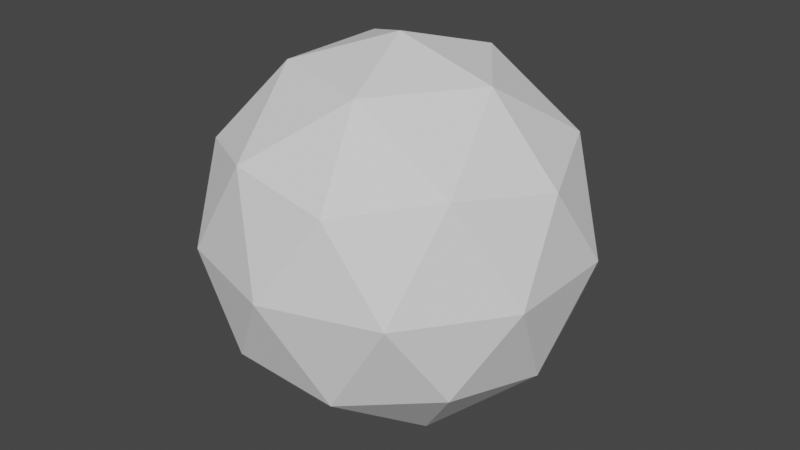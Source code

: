 # Source: CharWhyGodWhyNo.blend  (saved by Blender 2.82.7; exported with 4.5.12 LTS)
import bpy
from mathutils import Matrix  # noqa: F401  (used for matrix-valued properties, if any)

bpy.ops.wm.read_factory_settings(use_empty=True)
scene = bpy.context.scene
scene.name = 'Scene'

# ---- collections
col_collection = bpy.data.collections.new('Collection'); scene.collection.children.link(col_collection)

# ---- world
world_world = bpy.data.worlds.new('World'); scene.world = world_world
world_world.use_nodes = True; world_world.node_tree.nodes.clear()
_N = world_world.node_tree.nodes; _L = world_world.node_tree.links
n0 = _N.new('ShaderNodeOutputWorld'); n0.name = 'World Output'; n0.location = (300, 300)
n1 = _N.new('ShaderNodeBackground'); n1.name = 'Background'; n1.location = (10, 300)
n1.inputs[0].default_value = (0.05088, 0.05088, 0.05088, 1.0)
_L.new(n1.outputs[0], n0.inputs[0])
n0.is_active_output = True
world_world.color = (0.05088, 0.05088, 0.05088)
world_world.use_sun_shadow = False
world_world.sun_shadow_jitter_overblur = 0.0

# ---- meshes
me_icosphere = bpy.data.meshes.new('Icosphere')
me_icosphere.from_pydata([(0.0, 0.0, -1.0), (0.7236, -0.5257, -0.4472), (-0.2764, -0.8506, -0.4472), (-0.8944, 0.0, -0.4472), (-0.2764, 0.8506, -0.4472), (0.7236, 0.5257, -0.4472), (0.2764, -0.8506, 0.4472), (-0.7236, -0.5257, 0.4472), (-0.7236, 0.5257, 0.4472), (0.2764, 0.8506, 0.4472), (0.8944, 0.0, 0.4472), (0.0, 0.0, 1.0), (-0.1625, -0.5, -0.8507), (0.4253, -0.309, -0.8507), (0.2629, -0.809, -0.5257), (0.8506, 0.0, -0.5257), (0.4253, 0.309, -0.8507), (-0.5257, 0.0, -0.8507), (-0.6882, -0.5, -0.5257), (-0.1625, 0.5, -0.8507), (-0.6882, 0.5, -0.5257), (0.2629, 0.809, -0.5257), (0.9511, -0.309, 0.0), (0.9511, 0.309, 0.0), (0.0, -1.0, 0.0), (0.5878, -0.809, 0.0), (-0.9511, -0.309, 0.0), (-0.5878, -0.809, 0.0), (-0.5878, 0.809, 0.0), (-0.9511, 0.309, 0.0), (0.5878, 0.809, 0.0), (0.0, 1.0, 0.0), (0.6882, -0.5, 0.5257), (-0.2629, -0.809, 0.5257), (-0.8506, 0.0, 0.5257), (-0.2629, 0.809, 0.5257), (0.6882, 0.5, 0.5257), (0.1625, -0.5, 0.8507), (0.5257, 0.0, 0.8507), (-0.4253, -0.309, 0.8507), (-0.4253, 0.309, 0.8507), (0.1625, 0.5, 0.8507)], [], [(0, 13, 12), (1, 13, 15), (0, 12, 17), (0, 17, 19), (0, 19, 16), (1, 15, 22), (2, 14, 24), (3, 18, 26), (4, 20, 28), (5, 21, 30), (1, 22, 25), (2, 24, 27), (3, 26, 29), (4, 28, 31), (5, 30, 23), (6, 32, 37), (7, 33, 39), (8, 34, 40), (9, 35, 41), (10, 36, 38), (38, 41, 11), (38, 36, 41), (36, 9, 41), (41, 40, 11), (41, 35, 40), (35, 8, 40), (40, 39, 11), (40, 34, 39), (34, 7, 39), (39, 37, 11), (39, 33, 37), (33, 6, 37), (37, 38, 11), (37, 32, 38), (32, 10, 38), (23, 36, 10), (23, 30, 36), (30, 9, 36), (31, 35, 9), (31, 28, 35), (28, 8, 35), (29, 34, 8), (29, 26, 34), (26, 7, 34), (27, 33, 7), (27, 24, 33), (24, 6, 33), (25, 32, 6), (25, 22, 32), (22, 10, 32), (30, 31, 9), (30, 21, 31), (21, 4, 31), (28, 29, 8), (28, 20, 29), (20, 3, 29), (26, 27, 7), (26, 18, 27), (18, 2, 27), (24, 25, 6), (24, 14, 25), (14, 1, 25), (22, 23, 10), (22, 15, 23), (15, 5, 23), (16, 21, 5), (16, 19, 21), (19, 4, 21), (19, 20, 4), (19, 17, 20), (17, 3, 20), (17, 18, 3), (17, 12, 18), (12, 2, 18), (15, 16, 5), (15, 13, 16), (13, 0, 16), (12, 14, 2), (12, 13, 14), (13, 1, 14)])
_uv = me_icosphere.uv_layers.new(name='UVMap')
_uv.uv.foreach_set('vector', [0.8182, 0.0, 0.7727, 0.07873, 0.8636, 0.07873, 0.7273, 0.1575, 0.6818, 0.07873, 0.6364, 0.1575, 0.09091, 0.0, 0.04545, 0.07873, 0.1364, 0.07873, 0.2727, 0.0, 0.2273, 0.07873, 0.3182, 0.07873, 0.4545, 0.0, 0.4091, 0.07873, 0.5, 0.07873, 0.7273, 0.1575, 0.6364, 0.1575, 0.6818, 0.2362, 0.9091, 0.1575, 0.8182, 0.1575, 0.8636, 0.2362, 0.1818, 0.1575, 0.09091, 0.1575, 0.1364, 0.2362, 0.3636, 0.1575, 0.2727, 0.1575, 0.3182, 0.2362, 0.5455, 0.1575, 0.4545, 0.1575, 0.5, 0.2362, 0.7273, 0.1575, 0.6818, 0.2362, 0.7727, 0.2362, 0.9091, 0.1575, 0.8636, 0.2362, 0.9545, 0.2362, 0.1818, 0.1575, 0.1364, 0.2362, 0.2273, 0.2362, 0.3636, 0.1575, 0.3182, 0.2362, 0.4091, 0.2362, 0.5455, 0.1575, 0.5, 0.2362, 0.5909, 0.2362, 0.8182, 0.3149, 0.7273, 0.3149, 0.7727, 0.3937, 1.0, 0.3149, 0.9091, 0.3149, 0.9545, 0.3937, 0.2727, 0.3149, 0.1818, 0.3149, 0.2273, 0.3937, 0.4545, 0.3149, 0.3636, 0.3149, 0.4091, 0.3937, 0.6364, 0.3149, 0.5455, 0.3149, 0.5909, 0.3937, 0.5909, 0.3937, 0.5, 0.3937, 0.5455, 0.4724, 0.5909, 0.3937, 0.5455, 0.3149, 0.5, 0.3937, 0.5455, 0.3149, 0.4545, 0.3149, 0.5, 0.3937, 0.4091, 0.3937, 0.3182, 0.3937, 0.3636, 0.4724, 0.4091, 0.3937, 0.3636, 0.3149, 0.3182, 0.3937, 0.3636, 0.3149, 0.2727, 0.3149, 0.3182, 0.3937, 0.2273, 0.3937, 0.1364, 0.3937, 0.1818, 0.4724, 0.2273, 0.3937, 0.1818, 0.3149, 0.1364, 0.3937, 0.1818, 0.3149, 0.09091, 0.3149, 0.1364, 0.3937, 0.9545, 0.3937, 0.8636, 0.3937, 0.9091, 0.4724, 0.9545, 0.3937, 0.9091, 0.3149, 0.8636, 0.3937, 0.9091, 0.3149, 0.8182, 0.3149, 0.8636, 0.3937, 0.7727, 0.3937, 0.6818, 0.3937, 0.7273, 0.4724, 0.7727, 0.3937, 0.7273, 0.3149, 0.6818, 0.3937, 0.7273, 0.3149, 0.6364, 0.3149, 0.6818, 0.3937, 0.5909, 0.2362, 0.5455, 0.3149, 0.6364, 0.3149, 0.5909, 0.2362, 0.5, 0.2362, 0.5455, 0.3149, 0.5, 0.2362, 0.4545, 0.3149, 0.5455, 0.3149, 0.4091, 0.2362, 0.3636, 0.3149, 0.4545, 0.3149, 0.4091, 0.2362, 0.3182, 0.2362, 0.3636, 0.3149, 0.3182, 0.2362, 0.2727, 0.3149, 0.3636, 0.3149, 0.2273, 0.2362, 0.1818, 0.3149, 0.2727, 0.3149, 0.2273, 0.2362, 0.1364, 0.2362, 0.1818, 0.3149, 0.1364, 0.2362, 0.09091, 0.3149, 0.1818, 0.3149, 0.9545, 0.2362, 0.9091, 0.3149, 1.0, 0.3149, 0.9545, 0.2362, 0.8636, 0.2362, 0.9091, 0.3149, 0.8636, 0.2362, 0.8182, 0.3149, 0.9091, 0.3149, 0.7727, 0.2362, 0.7273, 0.3149, 0.8182, 0.3149, 0.7727, 0.2362, 0.6818, 0.2362, 0.7273, 0.3149, 0.6818, 0.2362, 0.6364, 0.3149, 0.7273, 0.3149, 0.5, 0.2362, 0.4091, 0.2362, 0.4545, 0.3149, 0.5, 0.2362, 0.4545, 0.1575, 0.4091, 0.2362, 0.4545, 0.1575, 0.3636, 0.1575, 0.4091, 0.2362, 0.3182, 0.2362, 0.2273, 0.2362, 0.2727, 0.3149, 0.3182, 0.2362, 0.2727, 0.1575, 0.2273, 0.2362, 0.2727, 0.1575, 0.1818, 0.1575, 0.2273, 0.2362, 0.1364, 0.2362, 0.04545, 0.2362, 0.09091, 0.3149, 0.1364, 0.2362, 0.09091, 0.1575, 0.04545, 0.2362, 0.09091, 0.1575, 0.0, 0.1575, 0.04545, 0.2362, 0.8636, 0.2362, 0.7727, 0.2362, 0.8182, 0.3149, 0.8636, 0.2362, 0.8182, 0.1575, 0.7727, 0.2362, 0.8182, 0.1575, 0.7273, 0.1575, 0.7727, 0.2362, 0.6818, 0.2362, 0.5909, 0.2362, 0.6364, 0.3149, 0.6818, 0.2362, 0.6364, 0.1575, 0.5909, 0.2362, 0.6364, 0.1575, 0.5455, 0.1575, 0.5909, 0.2362, 0.5, 0.07873, 0.4545, 0.1575, 0.5455, 0.1575, 0.5, 0.07873, 0.4091, 0.07873, 0.4545, 0.1575, 0.4091, 0.07873, 0.3636, 0.1575, 0.4545, 0.1575, 0.3182, 0.07873, 0.2727, 0.1575, 0.3636, 0.1575, 0.3182, 0.07873, 0.2273, 0.07873, 0.2727, 0.1575, 0.2273, 0.07873, 0.1818, 0.1575, 0.2727, 0.1575, 0.1364, 0.07873, 0.09091, 0.1575, 0.1818, 0.1575, 0.1364, 0.07873, 0.04545, 0.07873, 0.09091, 0.1575, 0.04545, 0.07873, 0.0, 0.1575, 0.09091, 0.1575, 0.6364, 0.1575, 0.5909, 0.07873, 0.5455, 0.1575, 0.6364, 0.1575, 0.6818, 0.07873, 0.5909, 0.07873, 0.6818, 0.07873, 0.6364, 0.0, 0.5909, 0.07873, 0.8636, 0.07873, 0.8182, 0.1575, 0.9091, 0.1575, 0.8636, 0.07873, 0.7727, 0.07873, 0.8182, 0.1575, 0.7727, 0.07873, 0.7273, 0.1575, 0.8182, 0.1575])
me_icosphere.use_remesh_fix_poles = True
me_icosphere.use_remesh_preserve_attributes = False
me_icosphere.use_mirror_vertex_groups = False
me_icosphere.update()

# ---- objects
ob_icosphere = bpy.data.objects.new('Icosphere', me_icosphere)

# ---- transforms, parenting, visibility, modifiers, constraints
ob_icosphere.location = (0.0, 0.0, 0.0)
ob_icosphere.lineart.crease_threshold = 0.0

# ---- collection membership
col_collection.objects.link(ob_icosphere)

# ---- scene / render settings (as saved in the file)
scene.frame_start = 1; scene.frame_end = 250; scene.frame_set(1)
scene.render.engine = 'BLENDER_EEVEE_NEXT'
scene.cycles.use_denoising = False
scene.cycles.samples = 128
scene.cycles.sampling_pattern = 'TABULATED_SOBOL'
scene.cycles.use_adaptive_sampling = False
scene.cycles.use_light_tree = False
scene.view_settings.view_transform = 'Filmic'
bpy.context.view_layer.update()

# ---- added for rendering (the .blend has no active camera and no usable light): camera, sun
cam_auto = bpy.data.cameras.new('AutoCamera')
cam_auto.lens = 50.0
cam_auto.sensor_width = 36.0
cam_auto.clip_end = 1000.0
ob_auto_camera = bpy.data.objects.new('AutoCamera', cam_auto)
scene.collection.objects.link(ob_auto_camera)
ob_auto_camera.location = (3.15365, -3.78438, 2.52292)
ob_auto_camera.rotation_euler = (1.09748, -7.21219e-08, 0.694738)
scene.camera = ob_auto_camera
light_auto_sun = bpy.data.lights.new('AutoSun', 'SUN')
light_auto_sun.energy = 3.0
light_auto_sun.angle = 0.0523599
ob_auto_sun = bpy.data.objects.new('AutoSun', light_auto_sun)
scene.collection.objects.link(ob_auto_sun)
ob_auto_sun.rotation_euler = (0.872665, 0.174533, 0.523599)
bpy.context.view_layer.update()
